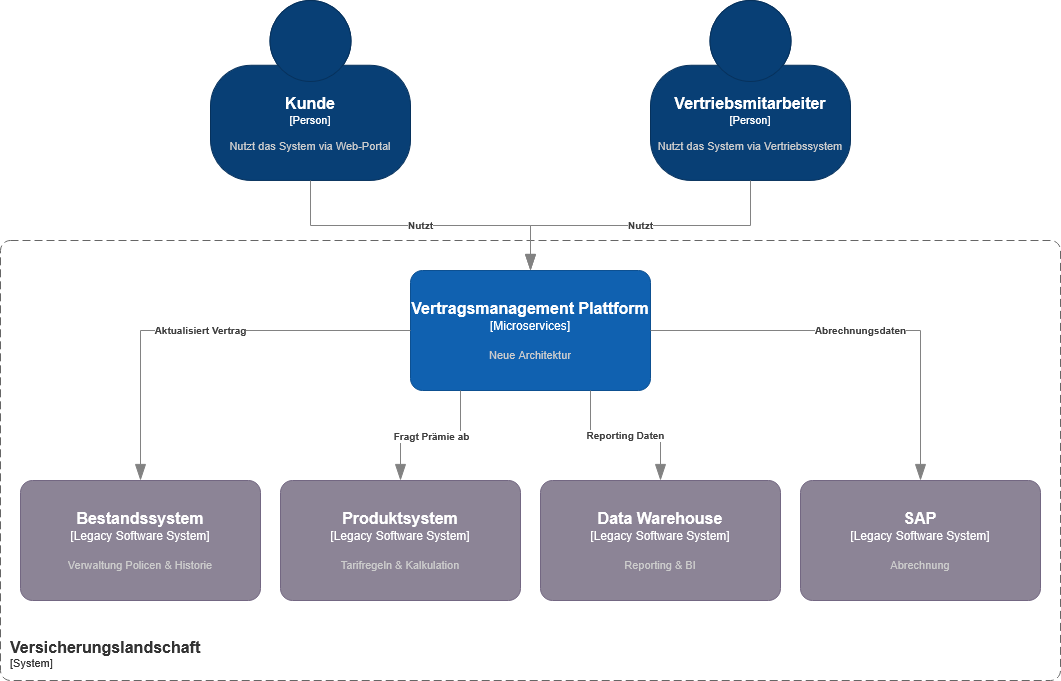

The diagram above was exported from draw.io. Its source (the exported page's mxGraphModel, read from the mxfile embedded in the PNG):
<mxGraphModel dx="2015" dy="778" grid="1" gridSize="10" guides="1" tooltips="1" connect="1" arrows="1" fold="1" page="1" pageScale="1" pageWidth="1169" pageHeight="827" math="0" shadow="0">
  <root>
    <mxCell id="0" />
    <mxCell id="1" parent="0" />
    <object placeholders="1" c4Name="Kunde" c4Type="Person" c4Description="Nutzt das System via Web-Portal" label="&lt;font style=&quot;font-size: 16px&quot;&gt;&lt;b&gt;%c4Name%&lt;/b&gt;&lt;/font&gt;&lt;div&gt;[%c4Type%]&lt;/div&gt;&lt;br&gt;&lt;div&gt;&lt;font style=&quot;font-size: 11px&quot;&gt;&lt;font color=&quot;#cccccc&quot;&gt;%c4Description%&lt;/font&gt;&lt;/div&gt;" id="Cb0xZ8dtTgpB5n2Y2VBO-1">
      <mxCell parent="1" style="html=1;fontSize=11;dashed=0;whiteSpace=wrap;fillColor=#083F75;strokeColor=#06315C;fontColor=#ffffff;shape=mxgraph.c4.person2;align=center;metaEdit=1;points=[[0.5,0,0],[1,0.5,0],[1,0.75,0],[0.75,1,0],[0.5,1,0],[0.25,1,0],[0,0.75,0],[0,0.5,0]];resizable=0;" vertex="1">
        <mxGeometry height="180" width="200" x="280" y="74" as="geometry" />
      </mxCell>
    </object>
    <object placeholders="1" c4Name="Vertriebsmitarbeiter" c4Type="Person" c4Description="Nutzt das System via Vertriebssystem" label="&lt;font style=&quot;font-size: 16px&quot;&gt;&lt;b&gt;%c4Name%&lt;/b&gt;&lt;/font&gt;&lt;div&gt;[%c4Type%]&lt;/div&gt;&lt;br&gt;&lt;div&gt;&lt;font style=&quot;font-size: 11px&quot;&gt;&lt;font color=&quot;#cccccc&quot;&gt;%c4Description%&lt;/font&gt;&lt;/div&gt;" id="Cb0xZ8dtTgpB5n2Y2VBO-2">
      <mxCell parent="1" style="html=1;fontSize=11;dashed=0;whiteSpace=wrap;fillColor=#083F75;strokeColor=#06315C;fontColor=#ffffff;shape=mxgraph.c4.person2;align=center;metaEdit=1;points=[[0.5,0,0],[1,0.5,0],[1,0.75,0],[0.75,1,0],[0.5,1,0],[0.25,1,0],[0,0.75,0],[0,0.5,0]];resizable=0;" vertex="1">
        <mxGeometry height="180" width="200" x="720" y="74" as="geometry" />
      </mxCell>
    </object>
    <object placeholders="1" c4Name="Versicherungslandschaft" c4Type="SystemScopeBoundary" c4Application="System" label="&lt;font style=&quot;font-size: 16px&quot;&gt;&lt;b&gt;&lt;div style=&quot;text-align: left&quot;&gt;%c4Name%&lt;/div&gt;&lt;/b&gt;&lt;/font&gt;&lt;div style=&quot;text-align: left&quot;&gt;[%c4Application%]&lt;/div&gt;" id="Cb0xZ8dtTgpB5n2Y2VBO-5">
      <mxCell parent="1" style="rounded=1;fontSize=11;whiteSpace=wrap;html=1;dashed=1;arcSize=20;fillColor=none;strokeColor=#666666;fontColor=#333333;labelBackgroundColor=none;align=left;verticalAlign=bottom;labelBorderColor=none;spacingTop=0;spacing=10;dashPattern=8 4;metaEdit=1;rotatable=0;perimeter=rectanglePerimeter;noLabel=0;labelPadding=0;allowArrows=0;connectable=0;expand=0;recursiveResize=0;editable=1;pointerEvents=0;absoluteArcSize=1;points=[[0.25,0,0],[0.5,0,0],[0.75,0,0],[1,0.25,0],[1,0.5,0],[1,0.75,0],[0.75,1,0],[0.5,1,0],[0.25,1,0],[0,0.75,0],[0,0.5,0],[0,0.25,0]];" vertex="1">
        <mxGeometry height="440" width="1060" x="70" y="314" as="geometry" />
      </mxCell>
    </object>
    <object placeholders="1" c4Name="Vertragsmanagement Plattform" c4Type="Microservices" c4Description="Neue Architektur" label="&lt;font style=&quot;font-size: 16px&quot;&gt;&lt;b&gt;%c4Name%&lt;/b&gt;&lt;/font&gt;&lt;div&gt;[%c4Type%]&lt;/div&gt;&lt;br&gt;&lt;div&gt;&lt;font style=&quot;font-size: 11px&quot;&gt;&lt;font color=&quot;#cccccc&quot;&gt;%c4Description%&lt;/font&gt;&lt;/div&gt;" id="Cb0xZ8dtTgpB5n2Y2VBO-6">
      <mxCell parent="1" style="rounded=1;whiteSpace=wrap;html=1;labelBackgroundColor=none;fillColor=#1061B0;fontColor=#ffffff;align=center;arcSize=10;strokeColor=#0D5091;metaEdit=1;resizable=0;points=[[0.25,0,0],[0.5,0,0],[0.75,0,0],[1,0.25,0],[1,0.5,0],[1,0.75,0],[0.75,1,0],[0.5,1,0],[0.25,1,0],[0,0.75,0],[0,0.5,0],[0,0.25,0]];" vertex="1">
        <mxGeometry height="120" width="240" x="480" y="344" as="geometry" />
      </mxCell>
    </object>
    <object placeholders="1" c4Name="Bestandssystem" c4Type="Legacy Software System" c4Description="Verwaltung Policen &amp; Historie" label="&lt;font style=&quot;font-size: 16px&quot;&gt;&lt;b&gt;%c4Name%&lt;/b&gt;&lt;/font&gt;&lt;div&gt;[%c4Type%]&lt;/div&gt;&lt;br&gt;&lt;div&gt;&lt;font style=&quot;font-size: 11px&quot;&gt;&lt;font color=&quot;#cccccc&quot;&gt;%c4Description%&lt;/font&gt;&lt;/div&gt;" id="Cb0xZ8dtTgpB5n2Y2VBO-7">
      <mxCell parent="1" style="rounded=1;whiteSpace=wrap;html=1;labelBackgroundColor=none;fillColor=#8C8496;fontColor=#ffffff;align=center;arcSize=10;strokeColor=#736782;metaEdit=1;resizable=0;points=[[0.25,0,0],[0.5,0,0],[0.75,0,0],[1,0.25,0],[1,0.5,0],[1,0.75,0],[0.75,1,0],[0.5,1,0],[0.25,1,0],[0,0.75,0],[0,0.5,0],[0,0.25,0]];" vertex="1">
        <mxGeometry height="120" width="240" x="90" y="554" as="geometry" />
      </mxCell>
    </object>
    <object placeholders="1" c4Name="Produktsystem" c4Type="Legacy Software System" c4Description="Tarifregeln &amp; Kalkulation" label="&lt;font style=&quot;font-size: 16px&quot;&gt;&lt;b&gt;%c4Name%&lt;/b&gt;&lt;/font&gt;&lt;div&gt;[%c4Type%]&lt;/div&gt;&lt;br&gt;&lt;div&gt;&lt;font style=&quot;font-size: 11px&quot;&gt;&lt;font color=&quot;#cccccc&quot;&gt;%c4Description%&lt;/font&gt;&lt;/div&gt;" id="Cb0xZ8dtTgpB5n2Y2VBO-8">
      <mxCell parent="1" style="rounded=1;whiteSpace=wrap;html=1;labelBackgroundColor=none;fillColor=#8C8496;fontColor=#ffffff;align=center;arcSize=10;strokeColor=#736782;metaEdit=1;resizable=0;points=[[0.25,0,0],[0.5,0,0],[0.75,0,0],[1,0.25,0],[1,0.5,0],[1,0.75,0],[0.75,1,0],[0.5,1,0],[0.25,1,0],[0,0.75,0],[0,0.5,0],[0,0.25,0]];" vertex="1">
        <mxGeometry height="120" width="240" x="350" y="554" as="geometry" />
      </mxCell>
    </object>
    <object placeholders="1" c4Name="Data Warehouse" c4Type="Legacy Software System" c4Description="Reporting &amp; BI" label="&lt;font style=&quot;font-size: 16px&quot;&gt;&lt;b&gt;%c4Name%&lt;/b&gt;&lt;/font&gt;&lt;div&gt;[%c4Type%]&lt;/div&gt;&lt;br&gt;&lt;div&gt;&lt;font style=&quot;font-size: 11px&quot;&gt;&lt;font color=&quot;#cccccc&quot;&gt;%c4Description%&lt;/font&gt;&lt;/div&gt;" id="Cb0xZ8dtTgpB5n2Y2VBO-9">
      <mxCell parent="1" style="rounded=1;whiteSpace=wrap;html=1;labelBackgroundColor=none;fillColor=#8C8496;fontColor=#ffffff;align=center;arcSize=10;strokeColor=#736782;metaEdit=1;resizable=0;points=[[0.25,0,0],[0.5,0,0],[0.75,0,0],[1,0.25,0],[1,0.5,0],[1,0.75,0],[0.75,1,0],[0.5,1,0],[0.25,1,0],[0,0.75,0],[0,0.5,0],[0,0.25,0]];" vertex="1">
        <mxGeometry height="120" width="240" x="610" y="554" as="geometry" />
      </mxCell>
    </object>
    <object placeholders="1" c4Name="SAP" c4Type="Legacy Software System" c4Description="Abrechnung" label="&lt;font style=&quot;font-size: 16px&quot;&gt;&lt;b&gt;%c4Name%&lt;/b&gt;&lt;/font&gt;&lt;div&gt;[%c4Type%]&lt;/div&gt;&lt;br&gt;&lt;div&gt;&lt;font style=&quot;font-size: 11px&quot;&gt;&lt;font color=&quot;#cccccc&quot;&gt;%c4Description%&lt;/font&gt;&lt;/div&gt;" id="Cb0xZ8dtTgpB5n2Y2VBO-10">
      <mxCell parent="1" style="rounded=1;whiteSpace=wrap;html=1;labelBackgroundColor=none;fillColor=#8C8496;fontColor=#ffffff;align=center;arcSize=10;strokeColor=#736782;metaEdit=1;resizable=0;points=[[0.25,0,0],[0.5,0,0],[0.75,0,0],[1,0.25,0],[1,0.5,0],[1,0.75,0],[0.75,1,0],[0.5,1,0],[0.25,1,0],[0,0.75,0],[0,0.5,0],[0,0.25,0]];" vertex="1">
        <mxGeometry height="120" width="240" x="870" y="554" as="geometry" />
      </mxCell>
    </object>
    <object placeholders="1" c4Type="Relationship" c4Description="Aktualisiert Vertrag" label="&lt;div style=&quot;text-align: left&quot;&gt;&lt;div style=&quot;text-align: center&quot;&gt;&lt;b&gt;%c4Description%&lt;/b&gt;&lt;/div&gt;" id="Cb0xZ8dtTgpB5n2Y2VBO-14">
      <mxCell edge="1" parent="1" source="Cb0xZ8dtTgpB5n2Y2VBO-6" style="endArrow=blockThin;html=1;fontSize=10;fontColor=#404040;strokeWidth=1;endFill=1;strokeColor=#828282;elbow=vertical;metaEdit=1;endSize=14;startSize=14;jumpStyle=arc;jumpSize=16;rounded=0;edgeStyle=orthogonalEdgeStyle;exitX=0;exitY=0.5;exitDx=0;exitDy=0;exitPerimeter=0;entryX=0.5;entryY=0;entryDx=0;entryDy=0;entryPerimeter=0;" target="Cb0xZ8dtTgpB5n2Y2VBO-7">
        <mxGeometry relative="1" width="240" as="geometry">
          <mxPoint x="240" y="474" as="sourcePoint" />
          <mxPoint x="480" y="474" as="targetPoint" />
        </mxGeometry>
      </mxCell>
    </object>
    <object placeholders="1" c4Type="Relationship" c4Description="Fragt Prämie ab" label="&lt;div style=&quot;text-align: left&quot;&gt;&lt;div style=&quot;text-align: center&quot;&gt;&lt;b&gt;%c4Description%&lt;/b&gt;&lt;/div&gt;" id="Cb0xZ8dtTgpB5n2Y2VBO-15">
      <mxCell edge="1" parent="1" style="endArrow=blockThin;html=1;fontSize=10;fontColor=#404040;strokeWidth=1;endFill=1;strokeColor=#828282;elbow=vertical;metaEdit=1;endSize=14;startSize=14;jumpStyle=arc;jumpSize=16;rounded=0;edgeStyle=orthogonalEdgeStyle;entryX=0.5;entryY=0;entryDx=0;entryDy=0;entryPerimeter=0;" target="Cb0xZ8dtTgpB5n2Y2VBO-8">
        <mxGeometry relative="1" width="240" as="geometry">
          <mxPoint x="530" y="464" as="sourcePoint" />
          <mxPoint x="280" y="554" as="targetPoint" />
        </mxGeometry>
      </mxCell>
    </object>
    <object placeholders="1" c4Type="Relationship" c4Description="Reporting Daten" label="&lt;div style=&quot;text-align: left&quot;&gt;&lt;div style=&quot;text-align: center&quot;&gt;&lt;b&gt;%c4Description%&lt;/b&gt;&lt;/div&gt;" id="Cb0xZ8dtTgpB5n2Y2VBO-16">
      <mxCell edge="1" parent="1" source="Cb0xZ8dtTgpB5n2Y2VBO-6" style="endArrow=blockThin;html=1;fontSize=10;fontColor=#404040;strokeWidth=1;endFill=1;strokeColor=#828282;elbow=vertical;metaEdit=1;endSize=14;startSize=14;jumpStyle=arc;jumpSize=16;rounded=0;edgeStyle=orthogonalEdgeStyle;entryX=0.5;entryY=0;entryDx=0;entryDy=0;entryPerimeter=0;exitX=0.75;exitY=1;exitDx=0;exitDy=0;exitPerimeter=0;" target="Cb0xZ8dtTgpB5n2Y2VBO-9">
        <mxGeometry relative="1" width="240" as="geometry">
          <mxPoint x="570" y="504" as="sourcePoint" />
          <mxPoint x="510" y="594" as="targetPoint" />
        </mxGeometry>
      </mxCell>
    </object>
    <object placeholders="1" c4Type="Relationship" c4Description="Abrechnungsdaten" label="&lt;div style=&quot;text-align: left&quot;&gt;&lt;div style=&quot;text-align: center&quot;&gt;&lt;b&gt;%c4Description%&lt;/b&gt;&lt;/div&gt;" id="Cb0xZ8dtTgpB5n2Y2VBO-17">
      <mxCell edge="1" parent="1" source="Cb0xZ8dtTgpB5n2Y2VBO-6" style="endArrow=blockThin;html=1;fontSize=10;fontColor=#404040;strokeWidth=1;endFill=1;strokeColor=#828282;elbow=vertical;metaEdit=1;endSize=14;startSize=14;jumpStyle=arc;jumpSize=16;rounded=0;edgeStyle=orthogonalEdgeStyle;entryX=0.5;entryY=0;entryDx=0;entryDy=0;entryPerimeter=0;exitX=1;exitY=0.5;exitDx=0;exitDy=0;exitPerimeter=0;" target="Cb0xZ8dtTgpB5n2Y2VBO-10">
        <mxGeometry relative="1" width="240" as="geometry">
          <mxPoint x="690" y="504" as="sourcePoint" />
          <mxPoint x="760" y="594" as="targetPoint" />
        </mxGeometry>
      </mxCell>
    </object>
    <object placeholders="1" c4Type="Relationship" c4Description="Nutzt" label="&lt;div style=&quot;text-align: left&quot;&gt;&lt;div style=&quot;text-align: center&quot;&gt;&lt;b&gt;%c4Description%&lt;/b&gt;&lt;/div&gt;" id="Cb0xZ8dtTgpB5n2Y2VBO-18">
      <mxCell edge="1" parent="1" source="Cb0xZ8dtTgpB5n2Y2VBO-2" style="endArrow=blockThin;html=1;fontSize=10;fontColor=#404040;strokeWidth=1;endFill=1;strokeColor=#828282;elbow=vertical;metaEdit=1;endSize=14;startSize=14;jumpStyle=arc;jumpSize=16;rounded=0;edgeStyle=orthogonalEdgeStyle;entryX=0.5;entryY=0;entryDx=0;entryDy=0;entryPerimeter=0;exitX=0.5;exitY=1;exitDx=0;exitDy=0;exitPerimeter=0;" target="Cb0xZ8dtTgpB5n2Y2VBO-6">
        <mxGeometry relative="1" width="240" as="geometry">
          <mxPoint x="910" y="394" as="sourcePoint" />
          <mxPoint x="1180" y="544" as="targetPoint" />
        </mxGeometry>
      </mxCell>
    </object>
    <object placeholders="1" c4Type="Relationship" c4Description="Nutzt" label="&lt;div style=&quot;text-align: left&quot;&gt;&lt;div style=&quot;text-align: center&quot;&gt;&lt;b&gt;%c4Description%&lt;/b&gt;&lt;/div&gt;" id="Cb0xZ8dtTgpB5n2Y2VBO-19">
      <mxCell edge="1" parent="1" source="Cb0xZ8dtTgpB5n2Y2VBO-1" style="endArrow=blockThin;html=1;fontSize=10;fontColor=#404040;strokeWidth=1;endFill=1;strokeColor=#828282;elbow=vertical;metaEdit=1;endSize=14;startSize=14;jumpStyle=arc;jumpSize=16;rounded=0;edgeStyle=orthogonalEdgeStyle;exitX=0.5;exitY=1;exitDx=0;exitDy=0;exitPerimeter=0;entryX=0.5;entryY=0;entryDx=0;entryDy=0;entryPerimeter=0;" target="Cb0xZ8dtTgpB5n2Y2VBO-6">
        <mxGeometry relative="1" width="240" as="geometry">
          <mxPoint x="890" y="294" as="sourcePoint" />
          <mxPoint x="600" y="334" as="targetPoint" />
        </mxGeometry>
      </mxCell>
    </object>
  </root>
</mxGraphModel>